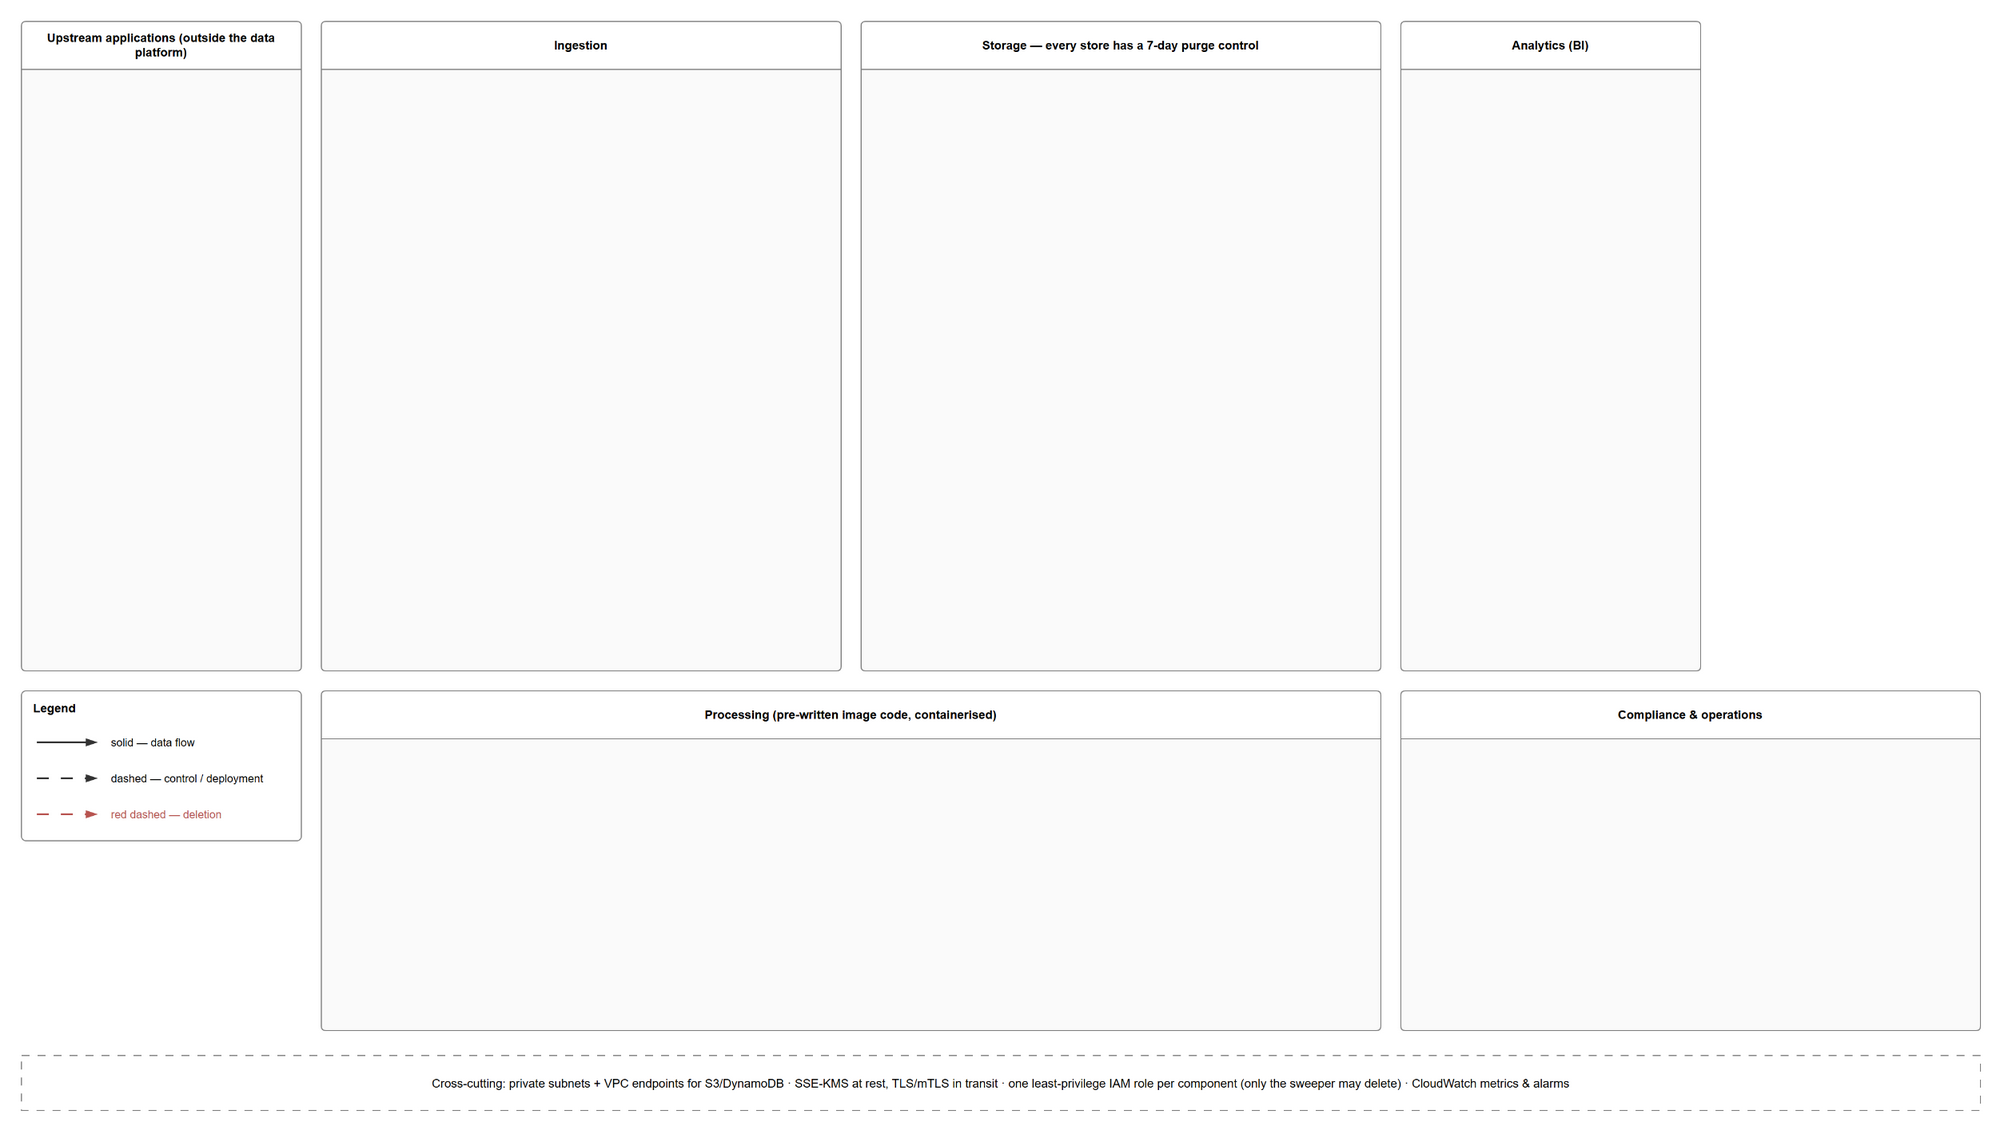

The diagram above was exported from draw.io. Its source (the exported page's mxGraphModel, read from the mxfile embedded in the PNG):
<mxGraphModel dx="2000" dy="1150" grid="0" gridSize="10" guides="1" tooltips="1" connect="1" arrows="1" fold="1" page="1" pageScale="1" pageWidth="2000" pageHeight="1150" math="0" shadow="0">
  <root>
    <mxCell id="0" />
    <mxCell id="1" parent="0" />
    <mxCell id="laneUpstream" value="Upstream applications (outside the data platform)" style="swimlane;html=1;startSize=48;horizontal=1;fontSize=12;fontStyle=1;fillColor=#FFFFFF;strokeColor=#7F7F7F;swimlaneFillColor=#FAFAFA;collapsible=0;rounded=1;arcSize=3;whiteSpace=wrap;verticalAlign=middle;" vertex="1" parent="1">
      <mxGeometry x="20" y="40" width="280" height="650" as="geometry" />
    </mxCell>
    <mxCell id="laneIngestion" value="Ingestion" style="swimlane;html=1;startSize=48;horizontal=1;fontSize=12;fontStyle=1;fillColor=#FFFFFF;strokeColor=#7F7F7F;swimlaneFillColor=#FAFAFA;collapsible=0;rounded=1;arcSize=3;whiteSpace=wrap;verticalAlign=middle;" vertex="1" parent="1">
      <mxGeometry x="320" y="40" width="520" height="650" as="geometry" />
    </mxCell>
    <mxCell id="laneStorage" value="Storage — every store has a 7-day purge control" style="swimlane;html=1;startSize=48;horizontal=1;fontSize=12;fontStyle=1;fillColor=#FFFFFF;strokeColor=#7F7F7F;swimlaneFillColor=#FAFAFA;collapsible=0;rounded=1;arcSize=3;whiteSpace=wrap;verticalAlign=middle;" vertex="1" parent="1">
      <mxGeometry x="860" y="40" width="520" height="650" as="geometry" />
    </mxCell>
    <mxCell id="laneAnalytics" value="Analytics (BI)" style="swimlane;html=1;startSize=48;horizontal=1;fontSize=12;fontStyle=1;fillColor=#FFFFFF;strokeColor=#7F7F7F;swimlaneFillColor=#FAFAFA;collapsible=0;rounded=1;arcSize=3;whiteSpace=wrap;verticalAlign=middle;" vertex="1" parent="1">
      <mxGeometry x="1400" y="40" width="300" height="650" as="geometry" />
    </mxCell>
    <mxCell id="laneProcessing" value="Processing (pre-written image code, containerised)" style="swimlane;html=1;startSize=48;horizontal=1;fontSize=12;fontStyle=1;fillColor=#FFFFFF;strokeColor=#7F7F7F;swimlaneFillColor=#FAFAFA;collapsible=0;rounded=1;arcSize=3;whiteSpace=wrap;verticalAlign=middle;" vertex="1" parent="1">
      <mxGeometry x="320" y="710" width="1060" height="340" as="geometry" />
    </mxCell>
    <mxCell id="laneCompliance" value="Compliance &amp; operations" style="swimlane;html=1;startSize=48;horizontal=1;fontSize=12;fontStyle=1;fillColor=#FFFFFF;strokeColor=#7F7F7F;swimlaneFillColor=#FAFAFA;collapsible=0;rounded=1;arcSize=3;whiteSpace=wrap;verticalAlign=middle;" vertex="1" parent="1">
      <mxGeometry x="1400" y="710" width="580" height="340" as="geometry" />
    </mxCell>
    <mxCell id="legendBox" value="Legend" style="rounded=1;arcSize=3;html=1;whiteSpace=wrap;fillColor=#FFFFFF;strokeColor=#7F7F7F;verticalAlign=top;align=left;spacingLeft=10;spacingTop=4;fontSize=12;fontStyle=1;" vertex="1" parent="1">
      <mxGeometry x="20" y="710" width="280" height="150" as="geometry" />
    </mxCell>
    <mxCell id="legLine1" style="html=1;endArrow=blockThin;endFill=1;strokeColor=#333333;strokeWidth=2;" edge="1" parent="legendBox">
      <mxGeometry relative="1" as="geometry">
        <mxPoint x="16" y="52" as="sourcePoint" />
        <mxPoint x="76" y="52" as="targetPoint" />
      </mxGeometry>
    </mxCell>
    <mxCell id="legText1" value="solid — data flow" style="text;html=1;align=left;verticalAlign=middle;fontSize=11;" vertex="1" parent="legendBox">
      <mxGeometry x="88" y="40" width="180" height="24" as="geometry" />
    </mxCell>
    <mxCell id="legLine2" style="html=1;endArrow=blockThin;endFill=1;strokeColor=#333333;strokeWidth=2;dashed=1;dashPattern=6 6;" edge="1" parent="legendBox">
      <mxGeometry relative="1" as="geometry">
        <mxPoint x="16" y="88" as="sourcePoint" />
        <mxPoint x="76" y="88" as="targetPoint" />
      </mxGeometry>
    </mxCell>
    <mxCell id="legText2" value="dashed — control / deployment" style="text;html=1;align=left;verticalAlign=middle;fontSize=11;" vertex="1" parent="legendBox">
      <mxGeometry x="88" y="76" width="180" height="24" as="geometry" />
    </mxCell>
    <mxCell id="legLine3" style="html=1;endArrow=blockThin;endFill=1;strokeColor=#B85450;strokeWidth=2;dashed=1;dashPattern=6 6;" edge="1" parent="legendBox">
      <mxGeometry relative="1" as="geometry">
        <mxPoint x="16" y="124" as="sourcePoint" />
        <mxPoint x="76" y="124" as="targetPoint" />
      </mxGeometry>
    </mxCell>
    <mxCell id="legText3" value="red dashed — deletion" style="text;html=1;align=left;verticalAlign=middle;fontSize=11;fontColor=#B85450;" vertex="1" parent="legendBox">
      <mxGeometry x="88" y="112" width="180" height="24" as="geometry" />
    </mxCell>
    <mxCell id="footer" value="Cross-cutting: private subnets + VPC endpoints for S3/DynamoDB · SSE-KMS at rest, TLS/mTLS in transit · one least-privilege IAM role per component (only the sweeper may delete) · CloudWatch metrics &amp; alarms" style="rounded=0;html=1;whiteSpace=wrap;dashed=1;dashPattern=8 8;fillColor=none;strokeColor=#7F7F7F;fontSize=12;align=center;verticalAlign=middle;" vertex="1" parent="1">
      <mxGeometry x="20" y="1075" width="1960" height="55" as="geometry" />
    </mxCell>
  </root>
</mxGraphModel>